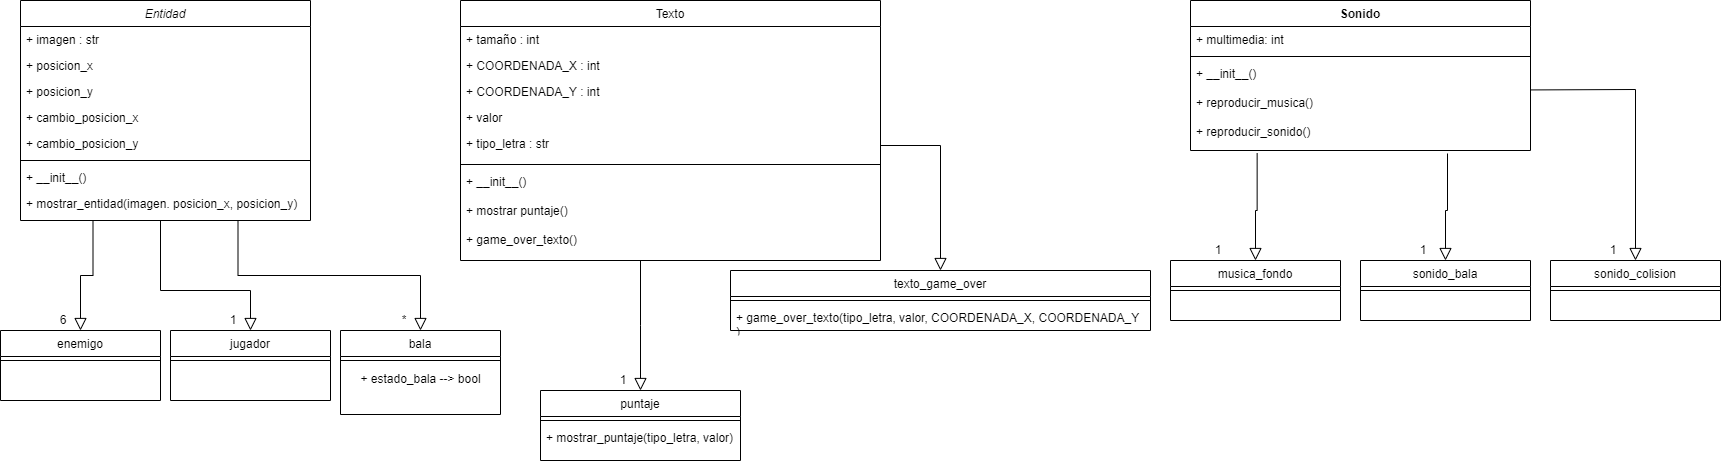

The diagram above was exported from draw.io. Its source (the exported page's mxGraphModel, read from the mxfile embedded in the PNG):
<mxGraphModel dx="1290" dy="587" grid="1" gridSize="10" guides="1" tooltips="1" connect="1" arrows="1" fold="1" page="1" pageScale="1" pageWidth="827" pageHeight="1169" math="0" shadow="0">
  <root>
    <mxCell id="WIyWlLk6GJQsqaUBKTNV-0" />
    <mxCell id="WIyWlLk6GJQsqaUBKTNV-1" parent="WIyWlLk6GJQsqaUBKTNV-0" />
    <mxCell id="zkfFHV4jXpPFQw0GAbJ--0" value="Entidad" style="swimlane;fontStyle=2;align=center;verticalAlign=top;childLayout=stackLayout;horizontal=1;startSize=26;horizontalStack=0;resizeParent=1;resizeLast=0;collapsible=1;marginBottom=0;rounded=0;shadow=0;strokeWidth=1;labelBackgroundColor=none;" parent="WIyWlLk6GJQsqaUBKTNV-1" vertex="1">
      <mxGeometry x="30" y="30" width="290" height="220" as="geometry">
        <mxRectangle x="230" y="140" width="160" height="26" as="alternateBounds" />
      </mxGeometry>
    </mxCell>
    <mxCell id="zkfFHV4jXpPFQw0GAbJ--1" value="+ imagen : str" style="text;align=left;verticalAlign=top;spacingLeft=4;spacingRight=4;overflow=hidden;rotatable=0;points=[[0,0.5],[1,0.5]];portConstraint=eastwest;labelBackgroundColor=none;rounded=0;" parent="zkfFHV4jXpPFQw0GAbJ--0" vertex="1">
      <mxGeometry y="26" width="290" height="26" as="geometry" />
    </mxCell>
    <mxCell id="zkfFHV4jXpPFQw0GAbJ--2" value="+ posicion_x" style="text;align=left;verticalAlign=top;spacingLeft=4;spacingRight=4;overflow=hidden;rotatable=0;points=[[0,0.5],[1,0.5]];portConstraint=eastwest;rounded=0;shadow=0;html=0;labelBackgroundColor=none;" parent="zkfFHV4jXpPFQw0GAbJ--0" vertex="1">
      <mxGeometry y="52" width="290" height="26" as="geometry" />
    </mxCell>
    <mxCell id="zkfFHV4jXpPFQw0GAbJ--3" value="+ posicion_y" style="text;align=left;verticalAlign=top;spacingLeft=4;spacingRight=4;overflow=hidden;rotatable=0;points=[[0,0.5],[1,0.5]];portConstraint=eastwest;rounded=0;shadow=0;html=0;labelBackgroundColor=none;" parent="zkfFHV4jXpPFQw0GAbJ--0" vertex="1">
      <mxGeometry y="78" width="290" height="26" as="geometry" />
    </mxCell>
    <mxCell id="1SJ6rqmbOwEIb2MtnET5-0" value="+ cambio_posicion_x" style="text;align=left;verticalAlign=top;spacingLeft=4;spacingRight=4;overflow=hidden;rotatable=0;points=[[0,0.5],[1,0.5]];portConstraint=eastwest;rounded=0;shadow=0;html=0;labelBackgroundColor=none;" parent="zkfFHV4jXpPFQw0GAbJ--0" vertex="1">
      <mxGeometry y="104" width="290" height="26" as="geometry" />
    </mxCell>
    <mxCell id="1SJ6rqmbOwEIb2MtnET5-2" value="+ cambio_posicion_y" style="text;align=left;verticalAlign=top;spacingLeft=4;spacingRight=4;overflow=hidden;rotatable=0;points=[[0,0.5],[1,0.5]];portConstraint=eastwest;rounded=0;shadow=0;html=0;labelBackgroundColor=none;" parent="zkfFHV4jXpPFQw0GAbJ--0" vertex="1">
      <mxGeometry y="130" width="290" height="26" as="geometry" />
    </mxCell>
    <mxCell id="1SJ6rqmbOwEIb2MtnET5-3" value="" style="line;html=1;strokeWidth=1;align=left;verticalAlign=middle;spacingTop=-1;spacingLeft=3;spacingRight=3;rotatable=0;labelPosition=right;points=[];portConstraint=eastwest;labelBackgroundColor=none;rounded=0;" parent="zkfFHV4jXpPFQw0GAbJ--0" vertex="1">
      <mxGeometry y="156" width="290" height="8" as="geometry" />
    </mxCell>
    <mxCell id="1SJ6rqmbOwEIb2MtnET5-4" value="+ __init__()" style="text;align=left;verticalAlign=top;spacingLeft=4;spacingRight=4;overflow=hidden;rotatable=0;points=[[0,0.5],[1,0.5]];portConstraint=eastwest;rounded=0;shadow=0;html=0;labelBackgroundColor=none;" parent="zkfFHV4jXpPFQw0GAbJ--0" vertex="1">
      <mxGeometry y="164" width="290" height="26" as="geometry" />
    </mxCell>
    <mxCell id="1SJ6rqmbOwEIb2MtnET5-5" value="+ mostrar_entidad(imagen. posicion_x, posicion_y)" style="text;align=left;verticalAlign=top;spacingLeft=4;spacingRight=4;overflow=hidden;rotatable=0;points=[[0,0.5],[1,0.5]];portConstraint=eastwest;rounded=0;shadow=0;html=0;labelBackgroundColor=none;" parent="zkfFHV4jXpPFQw0GAbJ--0" vertex="1">
      <mxGeometry y="190" width="290" height="26" as="geometry" />
    </mxCell>
    <mxCell id="zkfFHV4jXpPFQw0GAbJ--13" value="jugador" style="swimlane;fontStyle=0;align=center;verticalAlign=top;childLayout=stackLayout;horizontal=1;startSize=26;horizontalStack=0;resizeParent=1;resizeLast=0;collapsible=1;marginBottom=0;rounded=0;shadow=0;strokeWidth=1;labelBackgroundColor=none;" parent="WIyWlLk6GJQsqaUBKTNV-1" vertex="1">
      <mxGeometry x="180" y="360" width="160" height="70" as="geometry">
        <mxRectangle x="340" y="380" width="170" height="26" as="alternateBounds" />
      </mxGeometry>
    </mxCell>
    <mxCell id="zkfFHV4jXpPFQw0GAbJ--15" value="" style="line;html=1;strokeWidth=1;align=left;verticalAlign=middle;spacingTop=-1;spacingLeft=3;spacingRight=3;rotatable=0;labelPosition=right;points=[];portConstraint=eastwest;labelBackgroundColor=none;rounded=0;" parent="zkfFHV4jXpPFQw0GAbJ--13" vertex="1">
      <mxGeometry y="26" width="160" height="8" as="geometry" />
    </mxCell>
    <mxCell id="zkfFHV4jXpPFQw0GAbJ--16" value="" style="endArrow=block;endSize=10;endFill=0;shadow=0;strokeWidth=1;rounded=0;edgeStyle=elbowEdgeStyle;elbow=vertical;entryX=0.5;entryY=0;entryDx=0;entryDy=0;labelBackgroundColor=none;fontColor=default;" parent="WIyWlLk6GJQsqaUBKTNV-1" target="zkfFHV4jXpPFQw0GAbJ--13" edge="1">
      <mxGeometry width="160" relative="1" as="geometry">
        <mxPoint x="170" y="250" as="sourcePoint" />
        <mxPoint x="400" y="340" as="targetPoint" />
        <Array as="points">
          <mxPoint x="220" y="320" />
        </Array>
      </mxGeometry>
    </mxCell>
    <mxCell id="zkfFHV4jXpPFQw0GAbJ--17" value="Texto" style="swimlane;fontStyle=0;align=center;verticalAlign=top;childLayout=stackLayout;horizontal=1;startSize=26;horizontalStack=0;resizeParent=1;resizeLast=0;collapsible=1;marginBottom=0;rounded=0;shadow=0;strokeWidth=1;labelBackgroundColor=none;" parent="WIyWlLk6GJQsqaUBKTNV-1" vertex="1">
      <mxGeometry x="470" y="30" width="420" height="260" as="geometry">
        <mxRectangle x="550" y="140" width="160" height="26" as="alternateBounds" />
      </mxGeometry>
    </mxCell>
    <mxCell id="zkfFHV4jXpPFQw0GAbJ--18" value="+ tamaño : int" style="text;align=left;verticalAlign=top;spacingLeft=4;spacingRight=4;overflow=hidden;rotatable=0;points=[[0,0.5],[1,0.5]];portConstraint=eastwest;labelBackgroundColor=none;rounded=0;" parent="zkfFHV4jXpPFQw0GAbJ--17" vertex="1">
      <mxGeometry y="26" width="420" height="26" as="geometry" />
    </mxCell>
    <mxCell id="zkfFHV4jXpPFQw0GAbJ--19" value="+ COORDENADA_X : int" style="text;align=left;verticalAlign=top;spacingLeft=4;spacingRight=4;overflow=hidden;rotatable=0;points=[[0,0.5],[1,0.5]];portConstraint=eastwest;rounded=0;shadow=0;html=0;labelBackgroundColor=none;" parent="zkfFHV4jXpPFQw0GAbJ--17" vertex="1">
      <mxGeometry y="52" width="420" height="26" as="geometry" />
    </mxCell>
    <mxCell id="zkfFHV4jXpPFQw0GAbJ--20" value="+ COORDENADA_Y : int" style="text;align=left;verticalAlign=top;spacingLeft=4;spacingRight=4;overflow=hidden;rotatable=0;points=[[0,0.5],[1,0.5]];portConstraint=eastwest;rounded=0;shadow=0;html=0;labelBackgroundColor=none;" parent="zkfFHV4jXpPFQw0GAbJ--17" vertex="1">
      <mxGeometry y="78" width="420" height="26" as="geometry" />
    </mxCell>
    <mxCell id="zkfFHV4jXpPFQw0GAbJ--21" value="+ valor" style="text;align=left;verticalAlign=top;spacingLeft=4;spacingRight=4;overflow=hidden;rotatable=0;points=[[0,0.5],[1,0.5]];portConstraint=eastwest;rounded=0;shadow=0;html=0;labelBackgroundColor=none;" parent="zkfFHV4jXpPFQw0GAbJ--17" vertex="1">
      <mxGeometry y="104" width="420" height="26" as="geometry" />
    </mxCell>
    <mxCell id="zkfFHV4jXpPFQw0GAbJ--22" value="+ tipo_letra : str" style="text;align=left;verticalAlign=top;spacingLeft=4;spacingRight=4;overflow=hidden;rotatable=0;points=[[0,0.5],[1,0.5]];portConstraint=eastwest;rounded=0;shadow=0;html=0;labelBackgroundColor=none;" parent="zkfFHV4jXpPFQw0GAbJ--17" vertex="1">
      <mxGeometry y="130" width="420" height="30" as="geometry" />
    </mxCell>
    <mxCell id="6c6EUf_6EpqrYL9lSqYw-21" value="" style="line;strokeWidth=1;fillColor=none;align=left;verticalAlign=middle;spacingTop=-1;spacingLeft=3;spacingRight=3;rotatable=0;labelPosition=right;points=[];portConstraint=eastwest;labelBackgroundColor=none;rounded=0;" vertex="1" parent="zkfFHV4jXpPFQw0GAbJ--17">
      <mxGeometry y="160" width="420" height="8" as="geometry" />
    </mxCell>
    <mxCell id="6c6EUf_6EpqrYL9lSqYw-22" value="+ __init__()&lt;br&gt;&lt;br&gt;+ mostrar puntaje()&lt;br&gt;&lt;br&gt;+ game_over_texto()" style="text;strokeColor=none;fillColor=none;align=left;verticalAlign=top;spacingLeft=4;spacingRight=4;overflow=hidden;rotatable=0;points=[[0,0.5],[1,0.5]];portConstraint=eastwest;whiteSpace=wrap;html=1;labelBackgroundColor=none;rounded=0;" vertex="1" parent="zkfFHV4jXpPFQw0GAbJ--17">
      <mxGeometry y="168" width="420" height="92" as="geometry" />
    </mxCell>
    <mxCell id="1SJ6rqmbOwEIb2MtnET5-7" value="enemigo" style="swimlane;fontStyle=0;align=center;verticalAlign=top;childLayout=stackLayout;horizontal=1;startSize=26;horizontalStack=0;resizeParent=1;resizeLast=0;collapsible=1;marginBottom=0;rounded=0;shadow=0;strokeWidth=1;labelBackgroundColor=none;" parent="WIyWlLk6GJQsqaUBKTNV-1" vertex="1">
      <mxGeometry x="10" y="360" width="160" height="70" as="geometry">
        <mxRectangle x="340" y="380" width="170" height="26" as="alternateBounds" />
      </mxGeometry>
    </mxCell>
    <mxCell id="1SJ6rqmbOwEIb2MtnET5-8" value="" style="line;html=1;strokeWidth=1;align=left;verticalAlign=middle;spacingTop=-1;spacingLeft=3;spacingRight=3;rotatable=0;labelPosition=right;points=[];portConstraint=eastwest;labelBackgroundColor=none;rounded=0;" parent="1SJ6rqmbOwEIb2MtnET5-7" vertex="1">
      <mxGeometry y="26" width="160" height="8" as="geometry" />
    </mxCell>
    <mxCell id="1SJ6rqmbOwEIb2MtnET5-9" value="" style="endArrow=block;endSize=10;endFill=0;shadow=0;strokeWidth=1;rounded=0;edgeStyle=elbowEdgeStyle;elbow=vertical;entryX=0.5;entryY=0;entryDx=0;entryDy=0;exitX=0.25;exitY=1;exitDx=0;exitDy=0;labelBackgroundColor=none;fontColor=default;" parent="WIyWlLk6GJQsqaUBKTNV-1" source="zkfFHV4jXpPFQw0GAbJ--0" target="1SJ6rqmbOwEIb2MtnET5-7" edge="1">
      <mxGeometry width="160" relative="1" as="geometry">
        <mxPoint x="130" y="250" as="sourcePoint" />
        <mxPoint x="330" y="360" as="targetPoint" />
        <Array as="points">
          <mxPoint x="120" y="305" />
        </Array>
      </mxGeometry>
    </mxCell>
    <mxCell id="1SJ6rqmbOwEIb2MtnET5-10" value="" style="endArrow=block;endSize=10;endFill=0;shadow=0;strokeWidth=1;rounded=0;edgeStyle=elbowEdgeStyle;elbow=vertical;entryX=0.5;entryY=0;entryDx=0;entryDy=0;exitX=0.75;exitY=1;exitDx=0;exitDy=0;labelBackgroundColor=none;fontColor=default;" parent="WIyWlLk6GJQsqaUBKTNV-1" source="zkfFHV4jXpPFQw0GAbJ--0" target="1SJ6rqmbOwEIb2MtnET5-11" edge="1">
      <mxGeometry width="160" relative="1" as="geometry">
        <mxPoint x="230" y="270" as="sourcePoint" />
        <mxPoint x="430" y="380" as="targetPoint" />
      </mxGeometry>
    </mxCell>
    <mxCell id="1SJ6rqmbOwEIb2MtnET5-11" value="bala" style="swimlane;fontStyle=0;align=center;verticalAlign=top;childLayout=stackLayout;horizontal=1;startSize=26;horizontalStack=0;resizeParent=1;resizeLast=0;collapsible=1;marginBottom=0;rounded=0;shadow=0;strokeWidth=1;labelBackgroundColor=none;" parent="WIyWlLk6GJQsqaUBKTNV-1" vertex="1">
      <mxGeometry x="350" y="360" width="160" height="84" as="geometry">
        <mxRectangle x="340" y="380" width="170" height="26" as="alternateBounds" />
      </mxGeometry>
    </mxCell>
    <mxCell id="1SJ6rqmbOwEIb2MtnET5-12" value="" style="line;html=1;strokeWidth=1;align=left;verticalAlign=middle;spacingTop=-1;spacingLeft=3;spacingRight=3;rotatable=0;labelPosition=right;points=[];portConstraint=eastwest;labelBackgroundColor=none;rounded=0;" parent="1SJ6rqmbOwEIb2MtnET5-11" vertex="1">
      <mxGeometry y="26" width="160" height="8" as="geometry" />
    </mxCell>
    <mxCell id="1SJ6rqmbOwEIb2MtnET5-25" value="+ estado_bala --&amp;gt; bool" style="text;html=1;align=center;verticalAlign=middle;resizable=0;points=[];autosize=1;strokeColor=none;fillColor=none;labelBackgroundColor=none;rounded=0;" parent="1SJ6rqmbOwEIb2MtnET5-11" vertex="1">
      <mxGeometry y="34" width="160" height="30" as="geometry" />
    </mxCell>
    <mxCell id="1SJ6rqmbOwEIb2MtnET5-13" value="puntaje" style="swimlane;fontStyle=0;align=center;verticalAlign=top;childLayout=stackLayout;horizontal=1;startSize=26;horizontalStack=0;resizeParent=1;resizeLast=0;collapsible=1;marginBottom=0;rounded=0;shadow=0;strokeWidth=1;labelBackgroundColor=none;" parent="WIyWlLk6GJQsqaUBKTNV-1" vertex="1">
      <mxGeometry x="550" y="420" width="200" height="70" as="geometry">
        <mxRectangle x="340" y="380" width="170" height="26" as="alternateBounds" />
      </mxGeometry>
    </mxCell>
    <mxCell id="1SJ6rqmbOwEIb2MtnET5-14" value="" style="line;html=1;strokeWidth=1;align=left;verticalAlign=middle;spacingTop=-1;spacingLeft=3;spacingRight=3;rotatable=0;labelPosition=right;points=[];portConstraint=eastwest;labelBackgroundColor=none;rounded=0;" parent="1SJ6rqmbOwEIb2MtnET5-13" vertex="1">
      <mxGeometry y="26" width="200" height="8" as="geometry" />
    </mxCell>
    <mxCell id="zkfFHV4jXpPFQw0GAbJ--24" value="+ mostrar_puntaje(tipo_letra, valor)" style="text;align=left;verticalAlign=top;spacingLeft=4;spacingRight=4;overflow=hidden;rotatable=0;points=[[0,0.5],[1,0.5]];portConstraint=eastwest;labelBackgroundColor=none;rounded=0;" parent="1SJ6rqmbOwEIb2MtnET5-13" vertex="1">
      <mxGeometry y="34" width="200" height="26" as="geometry" />
    </mxCell>
    <mxCell id="1SJ6rqmbOwEIb2MtnET5-15" value="" style="endArrow=block;endSize=10;endFill=0;shadow=0;strokeWidth=1;rounded=0;edgeStyle=elbowEdgeStyle;elbow=vertical;entryX=0.5;entryY=0;entryDx=0;entryDy=0;labelBackgroundColor=none;fontColor=default;" parent="WIyWlLk6GJQsqaUBKTNV-1" target="1SJ6rqmbOwEIb2MtnET5-13" edge="1">
      <mxGeometry width="160" relative="1" as="geometry">
        <mxPoint x="650" y="290" as="sourcePoint" />
        <mxPoint x="730" y="356" as="targetPoint" />
      </mxGeometry>
    </mxCell>
    <mxCell id="1SJ6rqmbOwEIb2MtnET5-16" value="texto_game_over" style="swimlane;fontStyle=0;align=center;verticalAlign=top;childLayout=stackLayout;horizontal=1;startSize=26;horizontalStack=0;resizeParent=1;resizeLast=0;collapsible=1;marginBottom=0;rounded=0;shadow=0;strokeWidth=1;labelBackgroundColor=none;" parent="WIyWlLk6GJQsqaUBKTNV-1" vertex="1">
      <mxGeometry x="740" y="300" width="420" height="60" as="geometry">
        <mxRectangle x="340" y="380" width="170" height="26" as="alternateBounds" />
      </mxGeometry>
    </mxCell>
    <mxCell id="1SJ6rqmbOwEIb2MtnET5-17" value="" style="line;html=1;strokeWidth=1;align=left;verticalAlign=middle;spacingTop=-1;spacingLeft=3;spacingRight=3;rotatable=0;labelPosition=right;points=[];portConstraint=eastwest;labelBackgroundColor=none;rounded=0;" parent="1SJ6rqmbOwEIb2MtnET5-16" vertex="1">
      <mxGeometry y="26" width="420" height="8" as="geometry" />
    </mxCell>
    <mxCell id="1SJ6rqmbOwEIb2MtnET5-19" value="+ game_over_texto(tipo_letra, valor, COORDENADA_X, COORDENADA_Y&#10;)" style="text;align=left;verticalAlign=top;spacingLeft=4;spacingRight=4;overflow=hidden;rotatable=0;points=[[0,0.5],[1,0.5]];portConstraint=eastwest;labelBackgroundColor=none;rounded=0;" parent="1SJ6rqmbOwEIb2MtnET5-16" vertex="1">
      <mxGeometry y="34" width="420" height="26" as="geometry" />
    </mxCell>
    <mxCell id="1SJ6rqmbOwEIb2MtnET5-18" value="" style="endArrow=block;endSize=10;endFill=0;shadow=0;strokeWidth=1;rounded=0;edgeStyle=elbowEdgeStyle;elbow=vertical;entryX=0.5;entryY=0;entryDx=0;entryDy=0;exitX=1;exitY=0.5;exitDx=0;exitDy=0;labelBackgroundColor=none;fontColor=default;" parent="WIyWlLk6GJQsqaUBKTNV-1" target="1SJ6rqmbOwEIb2MtnET5-16" edge="1" source="zkfFHV4jXpPFQw0GAbJ--22">
      <mxGeometry width="160" relative="1" as="geometry">
        <mxPoint x="727" y="250" as="sourcePoint" />
        <mxPoint x="827" y="420" as="targetPoint" />
        <Array as="points">
          <mxPoint x="920" y="175" />
        </Array>
      </mxGeometry>
    </mxCell>
    <mxCell id="1SJ6rqmbOwEIb2MtnET5-20" value="*" style="text;strokeColor=none;align=center;fillColor=none;html=1;verticalAlign=middle;whiteSpace=wrap;rounded=0;labelBackgroundColor=none;" parent="WIyWlLk6GJQsqaUBKTNV-1" vertex="1">
      <mxGeometry x="401" y="340" width="26" height="20" as="geometry" />
    </mxCell>
    <mxCell id="1SJ6rqmbOwEIb2MtnET5-21" value="1" style="text;strokeColor=none;align=center;fillColor=none;html=1;verticalAlign=middle;whiteSpace=wrap;rounded=0;labelBackgroundColor=none;" parent="WIyWlLk6GJQsqaUBKTNV-1" vertex="1">
      <mxGeometry x="230" y="340" width="26" height="20" as="geometry" />
    </mxCell>
    <mxCell id="1SJ6rqmbOwEIb2MtnET5-22" value="6" style="text;strokeColor=none;align=center;fillColor=none;html=1;verticalAlign=middle;whiteSpace=wrap;rounded=0;labelBackgroundColor=none;" parent="WIyWlLk6GJQsqaUBKTNV-1" vertex="1">
      <mxGeometry x="60" y="340" width="26" height="20" as="geometry" />
    </mxCell>
    <mxCell id="1SJ6rqmbOwEIb2MtnET5-23" value="1" style="text;strokeColor=none;align=center;fillColor=none;html=1;verticalAlign=middle;whiteSpace=wrap;rounded=0;labelBackgroundColor=none;" parent="WIyWlLk6GJQsqaUBKTNV-1" vertex="1">
      <mxGeometry x="620" y="400" width="26" height="20" as="geometry" />
    </mxCell>
    <mxCell id="6c6EUf_6EpqrYL9lSqYw-0" value="Sonido" style="swimlane;fontStyle=1;align=center;verticalAlign=top;childLayout=stackLayout;horizontal=1;startSize=26;horizontalStack=0;resizeParent=1;resizeParentMax=0;resizeLast=0;collapsible=1;marginBottom=0;whiteSpace=wrap;html=1;labelBackgroundColor=none;rounded=0;" vertex="1" parent="WIyWlLk6GJQsqaUBKTNV-1">
      <mxGeometry x="1200" y="30" width="340" height="150" as="geometry" />
    </mxCell>
    <mxCell id="6c6EUf_6EpqrYL9lSqYw-1" value="+ multimedia: int" style="text;strokeColor=none;fillColor=none;align=left;verticalAlign=top;spacingLeft=4;spacingRight=4;overflow=hidden;rotatable=0;points=[[0,0.5],[1,0.5]];portConstraint=eastwest;whiteSpace=wrap;html=1;labelBackgroundColor=none;rounded=0;" vertex="1" parent="6c6EUf_6EpqrYL9lSqYw-0">
      <mxGeometry y="26" width="340" height="26" as="geometry" />
    </mxCell>
    <mxCell id="6c6EUf_6EpqrYL9lSqYw-2" value="" style="line;strokeWidth=1;fillColor=none;align=left;verticalAlign=middle;spacingTop=-1;spacingLeft=3;spacingRight=3;rotatable=0;labelPosition=right;points=[];portConstraint=eastwest;labelBackgroundColor=none;rounded=0;" vertex="1" parent="6c6EUf_6EpqrYL9lSqYw-0">
      <mxGeometry y="52" width="340" height="8" as="geometry" />
    </mxCell>
    <mxCell id="6c6EUf_6EpqrYL9lSqYw-3" value="+ __init__()&lt;br&gt;&lt;br&gt;+ reproducir_musica()&lt;br&gt;&lt;br&gt;+ reproducir_sonido()" style="text;strokeColor=none;fillColor=none;align=left;verticalAlign=top;spacingLeft=4;spacingRight=4;overflow=hidden;rotatable=0;points=[[0,0.5],[1,0.5]];portConstraint=eastwest;whiteSpace=wrap;html=1;labelBackgroundColor=none;rounded=0;" vertex="1" parent="6c6EUf_6EpqrYL9lSqYw-0">
      <mxGeometry y="60" width="340" height="90" as="geometry" />
    </mxCell>
    <mxCell id="6c6EUf_6EpqrYL9lSqYw-5" value="" style="endArrow=block;endSize=10;endFill=0;shadow=0;strokeWidth=1;rounded=0;edgeStyle=elbowEdgeStyle;elbow=vertical;entryX=0.5;entryY=0;entryDx=0;entryDy=0;exitX=0.196;exitY=1.029;exitDx=0;exitDy=0;exitPerimeter=0;labelBackgroundColor=none;fontColor=default;" edge="1" parent="WIyWlLk6GJQsqaUBKTNV-1" source="6c6EUf_6EpqrYL9lSqYw-3" target="6c6EUf_6EpqrYL9lSqYw-6">
      <mxGeometry width="160" relative="1" as="geometry">
        <mxPoint x="1250" y="180" as="sourcePoint" />
        <mxPoint x="1250" y="290" as="targetPoint" />
        <Array as="points">
          <mxPoint x="1250" y="240" />
        </Array>
      </mxGeometry>
    </mxCell>
    <mxCell id="6c6EUf_6EpqrYL9lSqYw-6" value="musica_fondo" style="swimlane;fontStyle=0;align=center;verticalAlign=top;childLayout=stackLayout;horizontal=1;startSize=26;horizontalStack=0;resizeParent=1;resizeLast=0;collapsible=1;marginBottom=0;rounded=0;shadow=0;strokeWidth=1;labelBackgroundColor=none;" vertex="1" parent="WIyWlLk6GJQsqaUBKTNV-1">
      <mxGeometry x="1180" y="290" width="170" height="60" as="geometry">
        <mxRectangle x="340" y="380" width="170" height="26" as="alternateBounds" />
      </mxGeometry>
    </mxCell>
    <mxCell id="6c6EUf_6EpqrYL9lSqYw-7" value="" style="line;html=1;strokeWidth=1;align=left;verticalAlign=middle;spacingTop=-1;spacingLeft=3;spacingRight=3;rotatable=0;labelPosition=right;points=[];portConstraint=eastwest;labelBackgroundColor=none;rounded=0;" vertex="1" parent="6c6EUf_6EpqrYL9lSqYw-6">
      <mxGeometry y="26" width="170" height="8" as="geometry" />
    </mxCell>
    <mxCell id="6c6EUf_6EpqrYL9lSqYw-9" value="1" style="text;strokeColor=none;align=center;fillColor=none;html=1;verticalAlign=middle;whiteSpace=wrap;rounded=0;labelBackgroundColor=none;" vertex="1" parent="WIyWlLk6GJQsqaUBKTNV-1">
      <mxGeometry x="1215" y="270" width="26" height="20" as="geometry" />
    </mxCell>
    <mxCell id="6c6EUf_6EpqrYL9lSqYw-11" value="" style="endArrow=block;endSize=10;endFill=0;shadow=0;strokeWidth=1;rounded=0;edgeStyle=elbowEdgeStyle;elbow=vertical;entryX=0.5;entryY=0;entryDx=0;entryDy=0;exitX=0.196;exitY=1.029;exitDx=0;exitDy=0;exitPerimeter=0;labelBackgroundColor=none;fontColor=default;" edge="1" parent="WIyWlLk6GJQsqaUBKTNV-1" target="6c6EUf_6EpqrYL9lSqYw-12">
      <mxGeometry width="160" relative="1" as="geometry">
        <mxPoint x="1457" y="183" as="sourcePoint" />
        <mxPoint x="1440" y="290" as="targetPoint" />
        <Array as="points">
          <mxPoint x="1440" y="240" />
        </Array>
      </mxGeometry>
    </mxCell>
    <mxCell id="6c6EUf_6EpqrYL9lSqYw-12" value="sonido_bala" style="swimlane;fontStyle=0;align=center;verticalAlign=top;childLayout=stackLayout;horizontal=1;startSize=26;horizontalStack=0;resizeParent=1;resizeLast=0;collapsible=1;marginBottom=0;rounded=0;shadow=0;strokeWidth=1;labelBackgroundColor=none;" vertex="1" parent="WIyWlLk6GJQsqaUBKTNV-1">
      <mxGeometry x="1370" y="290" width="170" height="60" as="geometry">
        <mxRectangle x="340" y="380" width="170" height="26" as="alternateBounds" />
      </mxGeometry>
    </mxCell>
    <mxCell id="6c6EUf_6EpqrYL9lSqYw-13" value="" style="line;html=1;strokeWidth=1;align=left;verticalAlign=middle;spacingTop=-1;spacingLeft=3;spacingRight=3;rotatable=0;labelPosition=right;points=[];portConstraint=eastwest;labelBackgroundColor=none;rounded=0;" vertex="1" parent="6c6EUf_6EpqrYL9lSqYw-12">
      <mxGeometry y="26" width="170" height="8" as="geometry" />
    </mxCell>
    <mxCell id="6c6EUf_6EpqrYL9lSqYw-14" value="1" style="text;strokeColor=none;align=center;fillColor=none;html=1;verticalAlign=middle;whiteSpace=wrap;rounded=0;labelBackgroundColor=none;" vertex="1" parent="WIyWlLk6GJQsqaUBKTNV-1">
      <mxGeometry x="1420" y="270" width="26" height="20" as="geometry" />
    </mxCell>
    <mxCell id="6c6EUf_6EpqrYL9lSqYw-15" value="" style="endArrow=block;endSize=10;endFill=0;shadow=0;strokeWidth=1;rounded=0;edgeStyle=elbowEdgeStyle;elbow=vertical;entryX=0.5;entryY=0;entryDx=0;entryDy=0;exitX=1.001;exitY=0.327;exitDx=0;exitDy=0;exitPerimeter=0;labelBackgroundColor=none;fontColor=default;" edge="1" parent="WIyWlLk6GJQsqaUBKTNV-1" target="6c6EUf_6EpqrYL9lSqYw-16" source="6c6EUf_6EpqrYL9lSqYw-3">
      <mxGeometry width="160" relative="1" as="geometry">
        <mxPoint x="1647" y="183" as="sourcePoint" />
        <mxPoint x="1630" y="290" as="targetPoint" />
        <Array as="points">
          <mxPoint x="1590" y="119" />
        </Array>
      </mxGeometry>
    </mxCell>
    <mxCell id="6c6EUf_6EpqrYL9lSqYw-16" value="sonido_colision" style="swimlane;fontStyle=0;align=center;verticalAlign=top;childLayout=stackLayout;horizontal=1;startSize=26;horizontalStack=0;resizeParent=1;resizeLast=0;collapsible=1;marginBottom=0;rounded=0;shadow=0;strokeWidth=1;labelBackgroundColor=none;" vertex="1" parent="WIyWlLk6GJQsqaUBKTNV-1">
      <mxGeometry x="1560" y="290" width="170" height="60" as="geometry">
        <mxRectangle x="340" y="380" width="170" height="26" as="alternateBounds" />
      </mxGeometry>
    </mxCell>
    <mxCell id="6c6EUf_6EpqrYL9lSqYw-17" value="" style="line;html=1;strokeWidth=1;align=left;verticalAlign=middle;spacingTop=-1;spacingLeft=3;spacingRight=3;rotatable=0;labelPosition=right;points=[];portConstraint=eastwest;labelBackgroundColor=none;rounded=0;" vertex="1" parent="6c6EUf_6EpqrYL9lSqYw-16">
      <mxGeometry y="26" width="170" height="8" as="geometry" />
    </mxCell>
    <mxCell id="6c6EUf_6EpqrYL9lSqYw-18" value="1" style="text;strokeColor=none;align=center;fillColor=none;html=1;verticalAlign=middle;whiteSpace=wrap;rounded=0;labelBackgroundColor=none;" vertex="1" parent="WIyWlLk6GJQsqaUBKTNV-1">
      <mxGeometry x="1610" y="270" width="26" height="20" as="geometry" />
    </mxCell>
  </root>
</mxGraphModel>